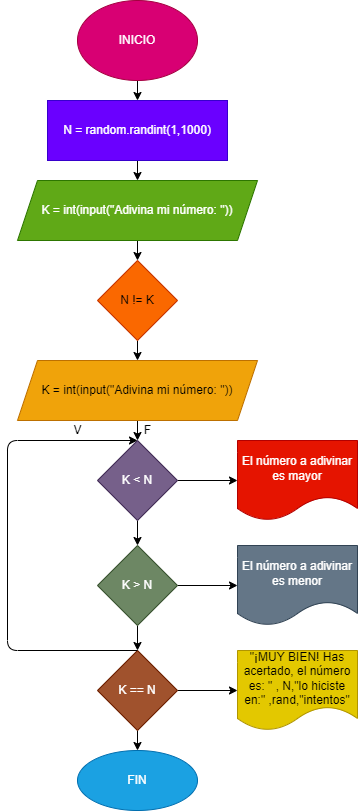

The diagram above was exported from draw.io. Its source (the exported page's mxGraphModel, read from the mxfile embedded in the PNG):
<mxGraphModel dx="413" dy="216" grid="1" gridSize="10" guides="1" tooltips="1" connect="1" arrows="1" fold="1" page="1" pageScale="1" pageWidth="827" pageHeight="1169" math="0" shadow="0">
  <root>
    <mxCell id="0" />
    <mxCell id="1" parent="0" />
    <mxCell id="4" value="" style="edgeStyle=none;html=1;" edge="1" parent="1" source="2" target="3">
      <mxGeometry relative="1" as="geometry" />
    </mxCell>
    <mxCell id="2" value="INICIO" style="ellipse;whiteSpace=wrap;html=1;fillColor=#d80073;fontColor=#ffffff;strokeColor=#A50040;" vertex="1" parent="1">
      <mxGeometry x="190" width="120" height="80" as="geometry" />
    </mxCell>
    <mxCell id="6" value="" style="edgeStyle=none;html=1;" edge="1" parent="1" source="3" target="5">
      <mxGeometry relative="1" as="geometry" />
    </mxCell>
    <mxCell id="3" value="N = random.randint(1,1000)" style="whiteSpace=wrap;html=1;fillColor=#6a00ff;fontColor=#ffffff;strokeColor=#3700CC;" vertex="1" parent="1">
      <mxGeometry x="160" y="100" width="180" height="60" as="geometry" />
    </mxCell>
    <mxCell id="8" value="" style="edgeStyle=none;html=1;" edge="1" parent="1" source="5" target="7">
      <mxGeometry relative="1" as="geometry" />
    </mxCell>
    <mxCell id="5" value="K = int(input(&quot;Adivina mi número: &quot;))" style="shape=parallelogram;perimeter=parallelogramPerimeter;whiteSpace=wrap;html=1;fixedSize=1;fillColor=#60a917;fontColor=#ffffff;strokeColor=#2D7600;" vertex="1" parent="1">
      <mxGeometry x="130" y="180" width="240" height="60" as="geometry" />
    </mxCell>
    <mxCell id="10" value="" style="edgeStyle=none;html=1;" edge="1" parent="1" source="7">
      <mxGeometry relative="1" as="geometry">
        <mxPoint x="250" y="360" as="targetPoint" />
      </mxGeometry>
    </mxCell>
    <mxCell id="7" value="N != K" style="rhombus;whiteSpace=wrap;html=1;fillColor=#fa6800;fontColor=#000000;strokeColor=#C73500;" vertex="1" parent="1">
      <mxGeometry x="210" y="260" width="80" height="80" as="geometry" />
    </mxCell>
    <mxCell id="13" value="" style="edgeStyle=none;html=1;" edge="1" parent="1" source="11" target="12">
      <mxGeometry relative="1" as="geometry" />
    </mxCell>
    <mxCell id="11" value="K = int(input(&quot;Adivina mi número: &quot;))" style="shape=parallelogram;perimeter=parallelogramPerimeter;whiteSpace=wrap;html=1;fixedSize=1;fillColor=#f0a30a;fontColor=#000000;strokeColor=#BD7000;" vertex="1" parent="1">
      <mxGeometry x="130" y="360" width="240" height="60" as="geometry" />
    </mxCell>
    <mxCell id="15" value="" style="edgeStyle=none;html=1;" edge="1" parent="1" source="12" target="14">
      <mxGeometry relative="1" as="geometry" />
    </mxCell>
    <mxCell id="19" value="" style="edgeStyle=none;html=1;" edge="1" parent="1" source="12" target="18">
      <mxGeometry relative="1" as="geometry" />
    </mxCell>
    <mxCell id="12" value="K &amp;lt; N" style="rhombus;whiteSpace=wrap;html=1;fillColor=#76608a;fontColor=#ffffff;strokeColor=#432D57;" vertex="1" parent="1">
      <mxGeometry x="210" y="440" width="80" height="80" as="geometry" />
    </mxCell>
    <mxCell id="17" value="" style="edgeStyle=none;html=1;" edge="1" parent="1" source="14" target="16">
      <mxGeometry relative="1" as="geometry" />
    </mxCell>
    <mxCell id="21" value="" style="edgeStyle=none;html=1;" edge="1" parent="1" source="14" target="20">
      <mxGeometry relative="1" as="geometry" />
    </mxCell>
    <mxCell id="14" value="K &amp;gt; N" style="rhombus;whiteSpace=wrap;html=1;fillColor=#6d8764;fontColor=#ffffff;strokeColor=#3A5431;" vertex="1" parent="1">
      <mxGeometry x="210" y="545" width="80" height="80" as="geometry" />
    </mxCell>
    <mxCell id="23" value="" style="edgeStyle=none;html=1;" edge="1" parent="1" source="16" target="22">
      <mxGeometry relative="1" as="geometry" />
    </mxCell>
    <mxCell id="25" value="" style="edgeStyle=none;html=1;" edge="1" parent="1" source="16" target="24">
      <mxGeometry relative="1" as="geometry" />
    </mxCell>
    <mxCell id="16" value="K == N" style="rhombus;whiteSpace=wrap;html=1;fillColor=#a0522d;fontColor=#ffffff;strokeColor=#6D1F00;" vertex="1" parent="1">
      <mxGeometry x="210" y="650" width="80" height="80" as="geometry" />
    </mxCell>
    <mxCell id="18" value="El número a adivinar es mayor" style="shape=document;whiteSpace=wrap;html=1;boundedLbl=1;fillColor=#e51400;fontColor=#ffffff;strokeColor=#B20000;" vertex="1" parent="1">
      <mxGeometry x="350" y="440" width="120" height="80" as="geometry" />
    </mxCell>
    <mxCell id="20" value="El número a adivinar es menor" style="shape=document;whiteSpace=wrap;html=1;boundedLbl=1;fillColor=#647687;fontColor=#ffffff;strokeColor=#314354;" vertex="1" parent="1">
      <mxGeometry x="350" y="545" width="120" height="80" as="geometry" />
    </mxCell>
    <mxCell id="22" value="&quot;¡MUY BIEN! Has acertado, el número es: &quot; , N,&quot;lo hiciste en:&quot; ,rand,&quot;intentos&quot;" style="shape=document;whiteSpace=wrap;html=1;boundedLbl=1;fillColor=#e3c800;fontColor=#000000;strokeColor=#B09500;" vertex="1" parent="1">
      <mxGeometry x="350" y="650" width="120" height="80" as="geometry" />
    </mxCell>
    <mxCell id="24" value="FIN" style="ellipse;whiteSpace=wrap;html=1;fillColor=#1ba1e2;fontColor=#ffffff;strokeColor=#006EAF;" vertex="1" parent="1">
      <mxGeometry x="190" y="750" width="120" height="60" as="geometry" />
    </mxCell>
    <mxCell id="26" value="" style="endArrow=classic;html=1;exitX=0.5;exitY=0;exitDx=0;exitDy=0;" edge="1" parent="1" source="16">
      <mxGeometry width="50" height="50" relative="1" as="geometry">
        <mxPoint x="130" y="610" as="sourcePoint" />
        <mxPoint x="250" y="440" as="targetPoint" />
        <Array as="points">
          <mxPoint x="120" y="650" />
          <mxPoint x="120" y="440" />
        </Array>
      </mxGeometry>
    </mxCell>
    <mxCell id="27" value="F" style="text;html=1;align=center;verticalAlign=middle;resizable=0;points=[];autosize=1;strokeColor=none;fillColor=none;" vertex="1" parent="1">
      <mxGeometry x="250" y="420" width="20" height="20" as="geometry" />
    </mxCell>
    <mxCell id="28" value="V" style="text;html=1;align=center;verticalAlign=middle;resizable=0;points=[];autosize=1;strokeColor=none;fillColor=none;" vertex="1" parent="1">
      <mxGeometry x="180" y="420" width="20" height="20" as="geometry" />
    </mxCell>
  </root>
</mxGraphModel>